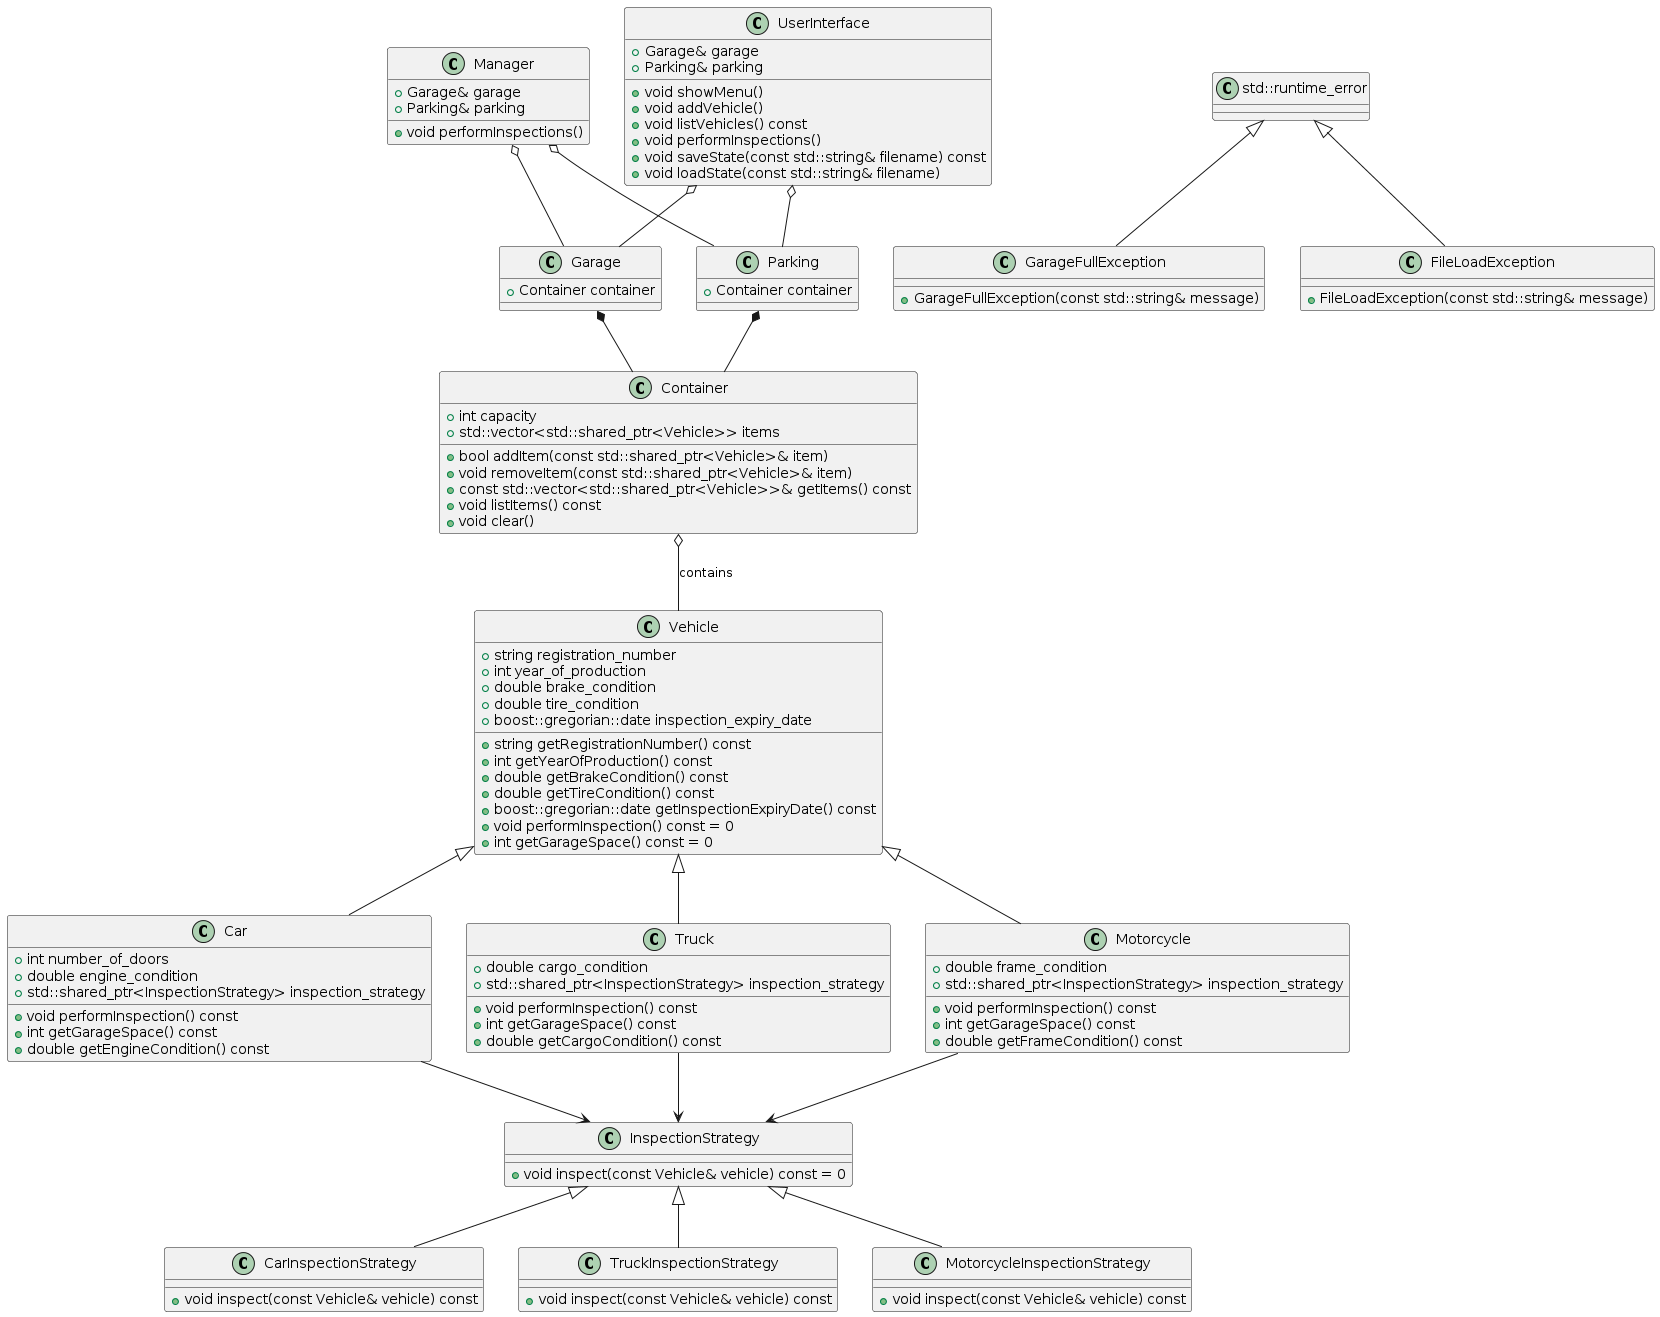

The diagram above was rendered by PlantUML. Its source (embedded in the PNG):
@startuml
class Vehicle {
  +string registration_number
  +int year_of_production
  +double brake_condition
  +double tire_condition
  +boost::gregorian::date inspection_expiry_date
  +string getRegistrationNumber() const
  +int getYearOfProduction() const
  +double getBrakeCondition() const
  +double getTireCondition() const
  +boost::gregorian::date getInspectionExpiryDate() const
  +void performInspection() const = 0
  +int getGarageSpace() const = 0
}

class Car {
  +int number_of_doors
  +double engine_condition
  +std::shared_ptr<InspectionStrategy> inspection_strategy
  +void performInspection() const
  +int getGarageSpace() const
  +double getEngineCondition() const
}

class Truck {
  +double cargo_condition
  +std::shared_ptr<InspectionStrategy> inspection_strategy
  +void performInspection() const
  +int getGarageSpace() const
  +double getCargoCondition() const
}

class Motorcycle {
  +double frame_condition
  +std::shared_ptr<InspectionStrategy> inspection_strategy
  +void performInspection() const
  +int getGarageSpace() const
  +double getFrameCondition() const
}

class InspectionStrategy {
  +void inspect(const Vehicle& vehicle) const = 0
}

class CarInspectionStrategy {
  +void inspect(const Vehicle& vehicle) const
}

class TruckInspectionStrategy {
  +void inspect(const Vehicle& vehicle) const
}

class MotorcycleInspectionStrategy {
  +void inspect(const Vehicle& vehicle) const
}

class GarageFullException extends std::runtime_error {
  +GarageFullException(const std::string& message)
}

class FileLoadException extends std::runtime_error {
  +FileLoadException(const std::string& message)
}

class Container {
  +int capacity
  +std::vector<std::shared_ptr<Vehicle>> items
  +bool addItem(const std::shared_ptr<Vehicle>& item)
  +void removeItem(const std::shared_ptr<Vehicle>& item)
  +const std::vector<std::shared_ptr<Vehicle>>& getItems() const
  +void listItems() const
  +void clear()
}

class Garage {
  +Container container
}

class Parking {
  +Container container
}

class Manager {
  +Garage& garage
  +Parking& parking
  +void performInspections()
}

class UserInterface {
  +Garage& garage
  +Parking& parking
  +void showMenu()
  +void addVehicle()
  +void listVehicles() const
  +void performInspections()
  +void saveState(const std::string& filename) const
  +void loadState(const std::string& filename)
}

Vehicle <|-- Car
Vehicle <|-- Truck
Vehicle <|-- Motorcycle

InspectionStrategy <|-- CarInspectionStrategy
InspectionStrategy <|-- TruckInspectionStrategy
InspectionStrategy <|-- MotorcycleInspectionStrategy

Manager o-- Garage
Manager o-- Parking

UserInterface o-- Garage
UserInterface o-- Parking

Garage *-- Container
Parking *-- Container

Container o-- Vehicle : contains

Car --> InspectionStrategy
Truck --> InspectionStrategy
Motorcycle --> InspectionStrategy
@enduml